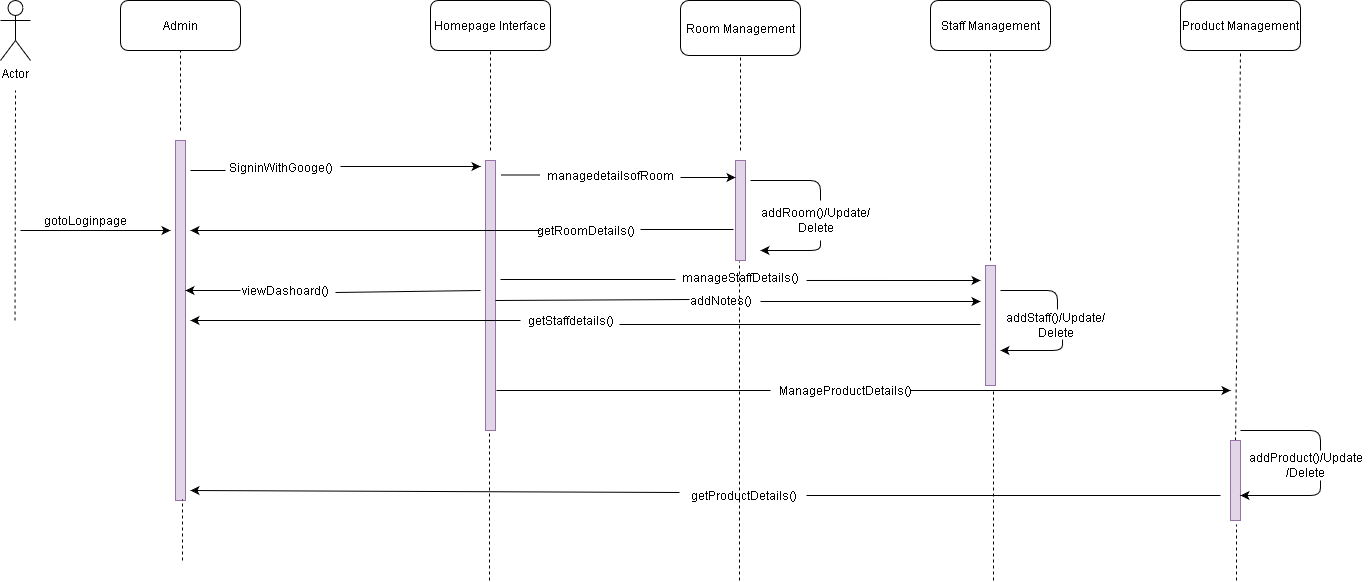

The diagram above was exported from draw.io. Its source (the exported page's mxGraphModel, read from the mxfile embedded in the PNG):
<mxGraphModel dx="1102" dy="1711" grid="1" gridSize="10" guides="1" tooltips="1" connect="1" arrows="1" fold="1" page="1" pageScale="1" pageWidth="850" pageHeight="1100" math="0" shadow="0">
  <root>
    <mxCell id="0" />
    <mxCell id="1" parent="0" />
    <mxCell id="5-ug_dXD6TwDy1VM_7as-5" value="Actor" style="shape=umlActor;verticalLabelPosition=bottom;labelBackgroundColor=#ffffff;verticalAlign=top;html=1;outlineConnect=0;" parent="1" vertex="1">
      <mxGeometry x="50" y="-640" width="30" height="60" as="geometry" />
    </mxCell>
    <mxCell id="5-ug_dXD6TwDy1VM_7as-6" value="" style="endArrow=none;dashed=1;html=1;" parent="1" edge="1">
      <mxGeometry width="50" height="50" relative="1" as="geometry">
        <mxPoint x="64.5" y="-320" as="sourcePoint" />
        <mxPoint x="65" y="-550" as="targetPoint" />
      </mxGeometry>
    </mxCell>
    <mxCell id="5-ug_dXD6TwDy1VM_7as-9" value="" style="endArrow=classic;html=1;" parent="1" edge="1">
      <mxGeometry width="50" height="50" relative="1" as="geometry">
        <mxPoint x="70" y="-410" as="sourcePoint" />
        <mxPoint x="220" y="-410" as="targetPoint" />
      </mxGeometry>
    </mxCell>
    <mxCell id="5-ug_dXD6TwDy1VM_7as-10" value="Admin" style="rounded=1;whiteSpace=wrap;html=1;" parent="1" vertex="1">
      <mxGeometry x="170" y="-640" width="120" height="50" as="geometry" />
    </mxCell>
    <mxCell id="5-ug_dXD6TwDy1VM_7as-11" value="gotoLoginpage" style="text;html=1;align=center;verticalAlign=middle;resizable=0;points=[];autosize=1;" parent="1" vertex="1">
      <mxGeometry x="85" y="-430" width="100" height="20" as="geometry" />
    </mxCell>
    <mxCell id="5-ug_dXD6TwDy1VM_7as-12" value="" style="endArrow=none;dashed=1;html=1;" parent="1" edge="1">
      <mxGeometry width="50" height="50" relative="1" as="geometry">
        <mxPoint x="230" y="-510" as="sourcePoint" />
        <mxPoint x="230" y="-590" as="targetPoint" />
      </mxGeometry>
    </mxCell>
    <mxCell id="5-ug_dXD6TwDy1VM_7as-14" value="" style="html=1;points=[];perimeter=orthogonalPerimeter;fillColor=#e1d5e7;strokeColor=#9673a6;" parent="1" vertex="1">
      <mxGeometry x="225" y="-500" width="10" height="360" as="geometry" />
    </mxCell>
    <mxCell id="5-ug_dXD6TwDy1VM_7as-16" value="" style="endArrow=none;html=1;" parent="1" edge="1">
      <mxGeometry width="50" height="50" relative="1" as="geometry">
        <mxPoint x="240" y="-470" as="sourcePoint" />
        <mxPoint x="275" y="-470" as="targetPoint" />
        <Array as="points">
          <mxPoint x="260" y="-470" />
        </Array>
      </mxGeometry>
    </mxCell>
    <mxCell id="5-ug_dXD6TwDy1VM_7as-17" value="" style="endArrow=classic;html=1;" parent="1" edge="1">
      <mxGeometry width="50" height="50" relative="1" as="geometry">
        <mxPoint x="390" y="-474" as="sourcePoint" />
        <mxPoint x="530" y="-474" as="targetPoint" />
        <Array as="points">
          <mxPoint x="409" y="-474" />
        </Array>
      </mxGeometry>
    </mxCell>
    <mxCell id="5-ug_dXD6TwDy1VM_7as-19" value="&lt;div&gt;SigninWithGooge()&lt;/div&gt;&lt;div&gt;&lt;br&gt;&lt;/div&gt;" style="text;html=1;align=center;verticalAlign=middle;resizable=0;points=[];autosize=1;" parent="1" vertex="1">
      <mxGeometry x="270" y="-480" width="120" height="30" as="geometry" />
    </mxCell>
    <mxCell id="5-ug_dXD6TwDy1VM_7as-24" value="Homepage Interface" style="rounded=1;whiteSpace=wrap;html=1;" parent="1" vertex="1">
      <mxGeometry x="480" y="-640" width="120" height="50" as="geometry" />
    </mxCell>
    <mxCell id="5-ug_dXD6TwDy1VM_7as-26" value="" style="html=1;points=[];perimeter=orthogonalPerimeter;fillColor=#e1d5e7;strokeColor=#9673a6;" parent="1" vertex="1">
      <mxGeometry x="535" y="-480" width="10" height="270" as="geometry" />
    </mxCell>
    <mxCell id="5-ug_dXD6TwDy1VM_7as-27" value="" style="html=1;points=[];perimeter=orthogonalPerimeter;fillColor=#e1d5e7;strokeColor=#9673a6;" parent="1" vertex="1">
      <mxGeometry x="785" y="-480" width="10" height="100" as="geometry" />
    </mxCell>
    <mxCell id="5-ug_dXD6TwDy1VM_7as-28" value="" style="html=1;points=[];perimeter=orthogonalPerimeter;fillColor=#e1d5e7;strokeColor=#9673a6;" parent="1" vertex="1">
      <mxGeometry x="1035" y="-375" width="10" height="120" as="geometry" />
    </mxCell>
    <mxCell id="5-ug_dXD6TwDy1VM_7as-29" value="Room Management" style="rounded=1;whiteSpace=wrap;html=1;" parent="1" vertex="1">
      <mxGeometry x="730" y="-640" width="120" height="55" as="geometry" />
    </mxCell>
    <mxCell id="5-ug_dXD6TwDy1VM_7as-30" value="Staff Management" style="rounded=1;whiteSpace=wrap;html=1;" parent="1" vertex="1">
      <mxGeometry x="980" y="-640" width="120" height="50" as="geometry" />
    </mxCell>
    <mxCell id="5-ug_dXD6TwDy1VM_7as-31" value="" style="endArrow=none;html=1;" parent="1" edge="1">
      <mxGeometry width="50" height="50" relative="1" as="geometry">
        <mxPoint x="550" y="-465.5" as="sourcePoint" />
        <mxPoint x="590" y="-465.5" as="targetPoint" />
      </mxGeometry>
    </mxCell>
    <mxCell id="5-ug_dXD6TwDy1VM_7as-32" value="managedetailsofRoom" style="text;html=1;align=center;verticalAlign=middle;resizable=0;points=[];autosize=1;" parent="1" vertex="1">
      <mxGeometry x="590" y="-475" width="140" height="20" as="geometry" />
    </mxCell>
    <mxCell id="5-ug_dXD6TwDy1VM_7as-33" value="" style="endArrow=classic;html=1;exitX=1;exitY=0.6;exitDx=0;exitDy=0;exitPerimeter=0;" parent="1" source="5-ug_dXD6TwDy1VM_7as-32" target="5-ug_dXD6TwDy1VM_7as-27" edge="1">
      <mxGeometry width="50" height="50" relative="1" as="geometry">
        <mxPoint x="740" y="-430" as="sourcePoint" />
        <mxPoint x="790" y="-480" as="targetPoint" />
      </mxGeometry>
    </mxCell>
    <mxCell id="5-ug_dXD6TwDy1VM_7as-34" value="" style="endArrow=none;dashed=1;html=1;entryX=0.5;entryY=1;entryDx=0;entryDy=0;" parent="1" target="5-ug_dXD6TwDy1VM_7as-29" edge="1">
      <mxGeometry width="50" height="50" relative="1" as="geometry">
        <mxPoint x="790" y="-490" as="sourcePoint" />
        <mxPoint x="820" y="-560" as="targetPoint" />
      </mxGeometry>
    </mxCell>
    <mxCell id="5-ug_dXD6TwDy1VM_7as-37" value="" style="endArrow=classic;html=1;" parent="1" edge="1">
      <mxGeometry width="50" height="50" relative="1" as="geometry">
        <mxPoint x="590" y="-410" as="sourcePoint" />
        <mxPoint x="240" y="-410" as="targetPoint" />
      </mxGeometry>
    </mxCell>
    <mxCell id="5-ug_dXD6TwDy1VM_7as-38" value="getRoomDetails()" style="text;html=1;align=center;verticalAlign=middle;resizable=0;points=[];autosize=1;" parent="1" vertex="1">
      <mxGeometry x="580" y="-420" width="110" height="20" as="geometry" />
    </mxCell>
    <mxCell id="5-ug_dXD6TwDy1VM_7as-39" value="" style="endArrow=none;html=1;entryX=-0.2;entryY=0.69;entryDx=0;entryDy=0;entryPerimeter=0;" parent="1" target="5-ug_dXD6TwDy1VM_7as-27" edge="1">
      <mxGeometry width="50" height="50" relative="1" as="geometry">
        <mxPoint x="690" y="-411" as="sourcePoint" />
        <mxPoint x="770" y="-430" as="targetPoint" />
      </mxGeometry>
    </mxCell>
    <mxCell id="5-ug_dXD6TwDy1VM_7as-40" value="&lt;div&gt;addRoom()/Update/&lt;/div&gt;&lt;div&gt;Delete&lt;/div&gt;" style="text;html=1;align=center;verticalAlign=middle;resizable=0;points=[];autosize=1;" parent="1" vertex="1">
      <mxGeometry x="805" y="-435" width="120" height="30" as="geometry" />
    </mxCell>
    <mxCell id="5-ug_dXD6TwDy1VM_7as-42" value="" style="endArrow=classic;html=1;" parent="1" edge="1">
      <mxGeometry width="50" height="50" relative="1" as="geometry">
        <mxPoint x="870" y="-400" as="sourcePoint" />
        <mxPoint x="810" y="-390" as="targetPoint" />
        <Array as="points">
          <mxPoint x="870" y="-390" />
        </Array>
      </mxGeometry>
    </mxCell>
    <mxCell id="5-ug_dXD6TwDy1VM_7as-43" value="" style="endArrow=none;html=1;" parent="1" edge="1">
      <mxGeometry width="50" height="50" relative="1" as="geometry">
        <mxPoint x="800" y="-460" as="sourcePoint" />
        <mxPoint x="870" y="-440" as="targetPoint" />
        <Array as="points">
          <mxPoint x="870" y="-460" />
        </Array>
      </mxGeometry>
    </mxCell>
    <mxCell id="5-ug_dXD6TwDy1VM_7as-44" value="" style="endArrow=classic;html=1;" parent="1" target="5-ug_dXD6TwDy1VM_7as-14" edge="1">
      <mxGeometry width="50" height="50" relative="1" as="geometry">
        <mxPoint x="290" y="-350" as="sourcePoint" />
        <mxPoint x="280" y="-390" as="targetPoint" />
      </mxGeometry>
    </mxCell>
    <mxCell id="5-ug_dXD6TwDy1VM_7as-45" value="viewDashoard()" style="text;html=1;align=center;verticalAlign=middle;resizable=0;points=[];autosize=1;" parent="1" vertex="1">
      <mxGeometry x="285" y="-360" width="100" height="20" as="geometry" />
    </mxCell>
    <mxCell id="5-ug_dXD6TwDy1VM_7as-46" value="" style="endArrow=none;html=1;exitX=1;exitY=0.6;exitDx=0;exitDy=0;exitPerimeter=0;" parent="1" source="5-ug_dXD6TwDy1VM_7as-45" edge="1">
      <mxGeometry width="50" height="50" relative="1" as="geometry">
        <mxPoint x="390" y="-320" as="sourcePoint" />
        <mxPoint x="530" y="-350" as="targetPoint" />
      </mxGeometry>
    </mxCell>
    <mxCell id="5-ug_dXD6TwDy1VM_7as-47" value="" style="endArrow=classic;html=1;" parent="1" edge="1">
      <mxGeometry width="50" height="50" relative="1" as="geometry">
        <mxPoint x="570" y="-320" as="sourcePoint" />
        <mxPoint x="240" y="-320" as="targetPoint" />
      </mxGeometry>
    </mxCell>
    <mxCell id="5-ug_dXD6TwDy1VM_7as-48" value="getStaffdetails()" style="text;html=1;align=center;verticalAlign=middle;resizable=0;points=[];autosize=1;" parent="1" vertex="1">
      <mxGeometry x="570" y="-330" width="100" height="20" as="geometry" />
    </mxCell>
    <mxCell id="5-ug_dXD6TwDy1VM_7as-49" value="" style="endArrow=none;dashed=1;html=1;entryX=0.5;entryY=1;entryDx=0;entryDy=0;" parent="1" target="5-ug_dXD6TwDy1VM_7as-30" edge="1">
      <mxGeometry width="50" height="50" relative="1" as="geometry">
        <mxPoint x="1040" y="-380" as="sourcePoint" />
        <mxPoint x="1080" y="-560" as="targetPoint" />
      </mxGeometry>
    </mxCell>
    <mxCell id="5-ug_dXD6TwDy1VM_7as-52" value="" style="endArrow=none;html=1;exitX=0.99;exitY=0.7;exitDx=0;exitDy=0;exitPerimeter=0;" parent="1" source="5-ug_dXD6TwDy1VM_7as-48" edge="1">
      <mxGeometry width="50" height="50" relative="1" as="geometry">
        <mxPoint x="700" y="-300" as="sourcePoint" />
        <mxPoint x="1030" y="-316" as="targetPoint" />
      </mxGeometry>
    </mxCell>
    <mxCell id="5-ug_dXD6TwDy1VM_7as-53" value="&lt;div&gt;addStaff()/Update/&lt;/div&gt;&lt;div&gt;Delete&lt;/div&gt;" style="text;html=1;align=center;verticalAlign=middle;resizable=0;points=[];autosize=1;" parent="1" vertex="1">
      <mxGeometry x="1050" y="-330" width="110" height="30" as="geometry" />
    </mxCell>
    <mxCell id="5-ug_dXD6TwDy1VM_7as-54" value="" style="endArrow=none;dashed=1;html=1;entryX=0.5;entryY=1;entryDx=0;entryDy=0;entryPerimeter=0;" parent="1" target="5-ug_dXD6TwDy1VM_7as-24" edge="1">
      <mxGeometry width="50" height="50" relative="1" as="geometry">
        <mxPoint x="540" y="-490" as="sourcePoint" />
        <mxPoint x="570" y="-550" as="targetPoint" />
      </mxGeometry>
    </mxCell>
    <mxCell id="5-ug_dXD6TwDy1VM_7as-55" value="" style="endArrow=none;html=1;entryX=0.518;entryY=-0.033;entryDx=0;entryDy=0;entryPerimeter=0;" parent="1" target="5-ug_dXD6TwDy1VM_7as-53" edge="1">
      <mxGeometry width="50" height="50" relative="1" as="geometry">
        <mxPoint x="1050" y="-350" as="sourcePoint" />
        <mxPoint x="1120" y="-380" as="targetPoint" />
        <Array as="points">
          <mxPoint x="1107" y="-350" />
        </Array>
      </mxGeometry>
    </mxCell>
    <mxCell id="5-ug_dXD6TwDy1VM_7as-59" value="" style="endArrow=classic;html=1;exitX=0.564;exitY=0.967;exitDx=0;exitDy=0;exitPerimeter=0;" parent="1" source="5-ug_dXD6TwDy1VM_7as-53" edge="1">
      <mxGeometry width="50" height="50" relative="1" as="geometry">
        <mxPoint x="1120" y="-290" as="sourcePoint" />
        <mxPoint x="1050" y="-290" as="targetPoint" />
        <Array as="points">
          <mxPoint x="1112" y="-290" />
          <mxPoint x="1090" y="-290" />
          <mxPoint x="1080" y="-290" />
        </Array>
      </mxGeometry>
    </mxCell>
    <mxCell id="5-ug_dXD6TwDy1VM_7as-61" value="Product Management" style="rounded=1;whiteSpace=wrap;html=1;" parent="1" vertex="1">
      <mxGeometry x="1230" y="-640" width="120" height="50" as="geometry" />
    </mxCell>
    <mxCell id="5-ug_dXD6TwDy1VM_7as-62" value="" style="endArrow=none;dashed=1;html=1;exitX=0.5;exitY=0;exitDx=0;exitDy=0;exitPerimeter=0;" parent="1" source="5-ug_dXD6TwDy1VM_7as-66" edge="1">
      <mxGeometry width="50" height="50" relative="1" as="geometry">
        <mxPoint x="1290" y="-340" as="sourcePoint" />
        <mxPoint x="1290" y="-588" as="targetPoint" />
      </mxGeometry>
    </mxCell>
    <mxCell id="5-ug_dXD6TwDy1VM_7as-63" value="" style="endArrow=none;dashed=1;html=1;" parent="1" edge="1">
      <mxGeometry width="50" height="50" relative="1" as="geometry">
        <mxPoint x="1043" y="-60" as="sourcePoint" />
        <mxPoint x="1043" y="-250" as="targetPoint" />
        <Array as="points">
          <mxPoint x="1043" y="-190" />
        </Array>
      </mxGeometry>
    </mxCell>
    <mxCell id="5-ug_dXD6TwDy1VM_7as-64" value="" style="endArrow=none;dashed=1;html=1;entryX=0.4;entryY=1.01;entryDx=0;entryDy=0;entryPerimeter=0;" parent="1" target="5-ug_dXD6TwDy1VM_7as-27" edge="1">
      <mxGeometry width="50" height="50" relative="1" as="geometry">
        <mxPoint x="789" y="-60" as="sourcePoint" />
        <mxPoint x="840" y="-270" as="targetPoint" />
      </mxGeometry>
    </mxCell>
    <mxCell id="5-ug_dXD6TwDy1VM_7as-65" value="" style="endArrow=none;dashed=1;html=1;entryX=0.4;entryY=1.011;entryDx=0;entryDy=0;entryPerimeter=0;" parent="1" target="5-ug_dXD6TwDy1VM_7as-26" edge="1">
      <mxGeometry width="50" height="50" relative="1" as="geometry">
        <mxPoint x="539" y="-60" as="sourcePoint" />
        <mxPoint x="560" y="-160" as="targetPoint" />
      </mxGeometry>
    </mxCell>
    <mxCell id="5-ug_dXD6TwDy1VM_7as-66" value="" style="html=1;points=[];perimeter=orthogonalPerimeter;fillColor=#e1d5e7;strokeColor=#9673a6;" parent="1" vertex="1">
      <mxGeometry x="1280" y="-200" width="10" height="80" as="geometry" />
    </mxCell>
    <mxCell id="5-ug_dXD6TwDy1VM_7as-67" value="&lt;div&gt;manageStaffDetails()&lt;/div&gt;&lt;div&gt;&lt;br&gt;&lt;/div&gt;" style="text;html=1;align=center;verticalAlign=middle;resizable=0;points=[];autosize=1;" parent="1" vertex="1">
      <mxGeometry x="725" y="-370" width="130" height="30" as="geometry" />
    </mxCell>
    <mxCell id="5-ug_dXD6TwDy1VM_7as-69" value="" style="endArrow=none;html=1;fontFamily=Helvetica;fontSize=11;fontColor=#000000;align=center;strokeColor=#000000;" parent="1" edge="1">
      <mxGeometry width="50" height="50" relative="1" as="geometry">
        <mxPoint x="550" y="-361" as="sourcePoint" />
        <mxPoint x="725" y="-361" as="targetPoint" />
      </mxGeometry>
    </mxCell>
    <mxCell id="5-ug_dXD6TwDy1VM_7as-71" value="" style="endArrow=none;html=1;entryX=0.108;entryY=0.967;entryDx=0;entryDy=0;entryPerimeter=0;" parent="1" target="5-ug_dXD6TwDy1VM_7as-67" edge="1">
      <mxGeometry width="50" height="50" relative="1" as="geometry">
        <mxPoint x="545" y="-340" as="sourcePoint" />
        <mxPoint x="705" y="-340" as="targetPoint" />
      </mxGeometry>
    </mxCell>
    <mxCell id="5-ug_dXD6TwDy1VM_7as-72" value="addNotes()" style="text;html=1;align=center;verticalAlign=middle;resizable=0;points=[];autosize=1;" parent="1" vertex="1">
      <mxGeometry x="730" y="-350" width="80" height="20" as="geometry" />
    </mxCell>
    <mxCell id="5-ug_dXD6TwDy1VM_7as-75" value="" style="endArrow=classic;html=1;exitX=1.008;exitY=0.333;exitDx=0;exitDy=0;exitPerimeter=0;" parent="1" source="5-ug_dXD6TwDy1VM_7as-67" edge="1">
      <mxGeometry width="50" height="50" relative="1" as="geometry">
        <mxPoint x="890" y="-330" as="sourcePoint" />
        <mxPoint x="1030" y="-360" as="targetPoint" />
      </mxGeometry>
    </mxCell>
    <mxCell id="5-ug_dXD6TwDy1VM_7as-76" value="" style="endArrow=classic;html=1;" parent="1" edge="1">
      <mxGeometry width="50" height="50" relative="1" as="geometry">
        <mxPoint x="810" y="-339" as="sourcePoint" />
        <mxPoint x="1030" y="-339" as="targetPoint" />
      </mxGeometry>
    </mxCell>
    <mxCell id="5-ug_dXD6TwDy1VM_7as-78" value="" style="endArrow=none;html=1;" parent="1" edge="1">
      <mxGeometry width="50" height="50" relative="1" as="geometry">
        <mxPoint x="546" y="-250" as="sourcePoint" />
        <mxPoint x="820" y="-250" as="targetPoint" />
      </mxGeometry>
    </mxCell>
    <mxCell id="5-ug_dXD6TwDy1VM_7as-79" value="ManageProductDetails()" style="text;html=1;align=center;verticalAlign=middle;resizable=0;points=[];autosize=1;" parent="1" vertex="1">
      <mxGeometry x="820" y="-260" width="150" height="20" as="geometry" />
    </mxCell>
    <mxCell id="5-ug_dXD6TwDy1VM_7as-80" value="" style="endArrow=classic;html=1;" parent="1" edge="1">
      <mxGeometry width="50" height="50" relative="1" as="geometry">
        <mxPoint x="960" y="-250" as="sourcePoint" />
        <mxPoint x="1280" y="-250" as="targetPoint" />
      </mxGeometry>
    </mxCell>
    <mxCell id="5-ug_dXD6TwDy1VM_7as-84" value="&lt;div&gt;addProduct()/Update&lt;/div&gt;&lt;div&gt;/Delete&lt;br&gt;&lt;/div&gt;" style="text;html=1;align=center;verticalAlign=middle;resizable=0;points=[];autosize=1;" parent="1" vertex="1">
      <mxGeometry x="1290" y="-190" width="130" height="30" as="geometry" />
    </mxCell>
    <mxCell id="5-ug_dXD6TwDy1VM_7as-85" value="" style="endArrow=none;html=1;" parent="1" edge="1">
      <mxGeometry width="50" height="50" relative="1" as="geometry">
        <mxPoint x="1290" y="-210" as="sourcePoint" />
        <mxPoint x="1370" y="-190" as="targetPoint" />
        <Array as="points">
          <mxPoint x="1370" y="-210" />
        </Array>
      </mxGeometry>
    </mxCell>
    <mxCell id="5-ug_dXD6TwDy1VM_7as-86" value="" style="endArrow=classic;html=1;" parent="1" edge="1">
      <mxGeometry width="50" height="50" relative="1" as="geometry">
        <mxPoint x="1370" y="-160" as="sourcePoint" />
        <mxPoint x="1290" y="-145" as="targetPoint" />
        <Array as="points">
          <mxPoint x="1370" y="-145" />
        </Array>
      </mxGeometry>
    </mxCell>
    <mxCell id="5-ug_dXD6TwDy1VM_7as-87" value="getProductDetails()" style="text;html=1;align=center;verticalAlign=middle;resizable=0;points=[];autosize=1;" parent="1" vertex="1">
      <mxGeometry x="733" y="-155" width="120" height="20" as="geometry" />
    </mxCell>
    <mxCell id="5-ug_dXD6TwDy1VM_7as-88" value="" style="endArrow=classic;html=1;exitX=-0.033;exitY=0.35;exitDx=0;exitDy=0;exitPerimeter=0;" parent="1" source="5-ug_dXD6TwDy1VM_7as-87" edge="1">
      <mxGeometry width="50" height="50" relative="1" as="geometry">
        <mxPoint x="390" y="-110" as="sourcePoint" />
        <mxPoint x="240" y="-150" as="targetPoint" />
      </mxGeometry>
    </mxCell>
    <mxCell id="5-ug_dXD6TwDy1VM_7as-89" value="" style="endArrow=none;dashed=1;html=1;entryX=0.7;entryY=0.997;entryDx=0;entryDy=0;entryPerimeter=0;" parent="1" target="5-ug_dXD6TwDy1VM_7as-14" edge="1">
      <mxGeometry width="50" height="50" relative="1" as="geometry">
        <mxPoint x="232" y="-80" as="sourcePoint" />
        <mxPoint x="280" y="-90" as="targetPoint" />
      </mxGeometry>
    </mxCell>
    <mxCell id="5-ug_dXD6TwDy1VM_7as-92" value="" style="endArrow=none;html=1;exitX=1.025;exitY=0.5;exitDx=0;exitDy=0;exitPerimeter=0;" parent="1" source="5-ug_dXD6TwDy1VM_7as-87" edge="1">
      <mxGeometry width="50" height="50" relative="1" as="geometry">
        <mxPoint x="870" y="-150" as="sourcePoint" />
        <mxPoint x="1270" y="-145" as="targetPoint" />
      </mxGeometry>
    </mxCell>
    <mxCell id="5-ug_dXD6TwDy1VM_7as-93" value="" style="endArrow=none;dashed=1;html=1;entryX=0.6;entryY=1.05;entryDx=0;entryDy=0;entryPerimeter=0;" parent="1" target="5-ug_dXD6TwDy1VM_7as-66" edge="1">
      <mxGeometry width="50" height="50" relative="1" as="geometry">
        <mxPoint x="1286" y="-60" as="sourcePoint" />
        <mxPoint x="1310" y="-100" as="targetPoint" />
      </mxGeometry>
    </mxCell>
  </root>
</mxGraphModel>